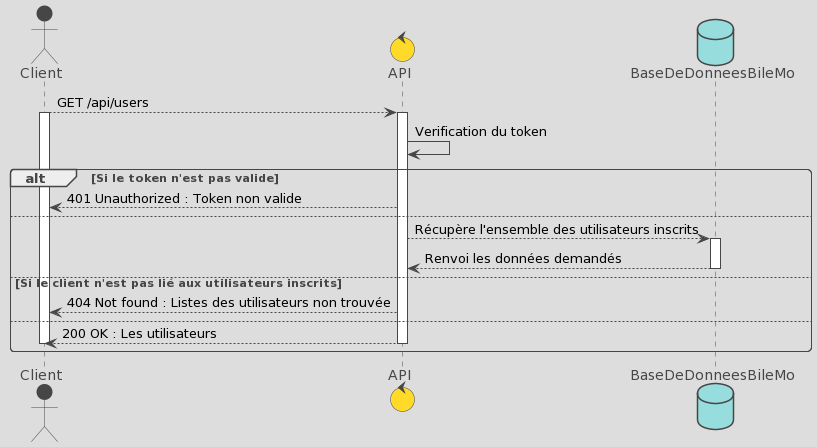

The diagram above was rendered by PlantUML. Its source (embedded in the PNG):
@startuml
!theme toy
actor Client
control API
database BaseDeDonneesBileMo

Client --> API : GET /api/users
Activate Client
Activate API

API -> API : Verification du token

alt Si le token n'est pas valide
  API --> Client : 401 Unauthorized : Token non valide
else

API --> BaseDeDonneesBileMo :Récupère l'ensemble des utilisateurs inscrits
Activate BaseDeDonneesBileMo

BaseDeDonneesBileMo --> API : Renvoi les données demandés
Deactivate BaseDeDonneesBileMo

else Si le client n'est pas lié aux utilisateurs inscrits
  API --> Client : 404 Not found : Listes des utilisateurs non trouvée 
else

API --> Client : 200 OK : Les utilisateurs

Deactivate Client
Deactivate API
end
@enduml